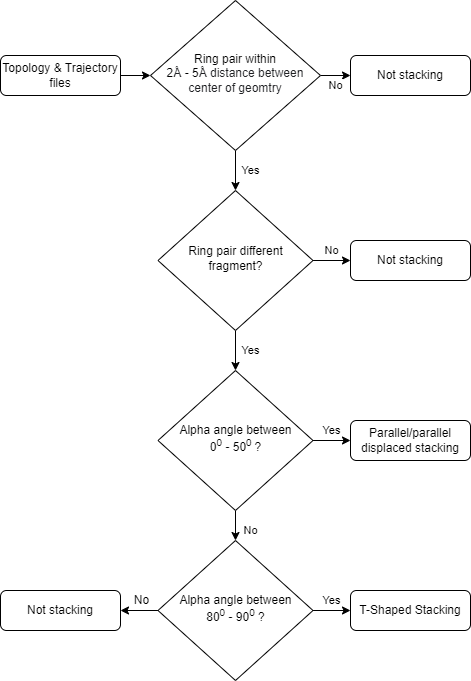

The diagram above was exported from draw.io. Its source (the exported page's mxGraphModel, read from the mxfile embedded in the PNG):
<mxGraphModel dx="1422" dy="794" grid="1" gridSize="10" guides="1" tooltips="1" connect="1" arrows="1" fold="1" page="1" pageScale="1" pageWidth="827" pageHeight="1169" math="0" shadow="0">
  <root>
    <mxCell id="WIyWlLk6GJQsqaUBKTNV-0" />
    <mxCell id="WIyWlLk6GJQsqaUBKTNV-1" parent="WIyWlLk6GJQsqaUBKTNV-0" />
    <mxCell id="8sdQmG74bBs1ZngNfr4Y-16" style="edgeStyle=orthogonalEdgeStyle;rounded=0;orthogonalLoop=1;jettySize=auto;html=1;exitX=1;exitY=0.5;exitDx=0;exitDy=0;entryX=0;entryY=0.5;entryDx=0;entryDy=0;" edge="1" parent="WIyWlLk6GJQsqaUBKTNV-1" source="WIyWlLk6GJQsqaUBKTNV-3" target="WIyWlLk6GJQsqaUBKTNV-6">
      <mxGeometry relative="1" as="geometry" />
    </mxCell>
    <mxCell id="WIyWlLk6GJQsqaUBKTNV-3" value="Topology &amp;amp; Trajectory files" style="rounded=1;whiteSpace=wrap;html=1;fontSize=12;glass=0;strokeWidth=1;shadow=0;" parent="WIyWlLk6GJQsqaUBKTNV-1" vertex="1">
      <mxGeometry x="10" y="125" width="120" height="40" as="geometry" />
    </mxCell>
    <mxCell id="8sdQmG74bBs1ZngNfr4Y-14" value="Yes" style="edgeStyle=orthogonalEdgeStyle;rounded=0;orthogonalLoop=1;jettySize=auto;html=1;exitX=0.5;exitY=1;exitDx=0;exitDy=0;entryX=0.5;entryY=0;entryDx=0;entryDy=0;" edge="1" parent="WIyWlLk6GJQsqaUBKTNV-1" source="WIyWlLk6GJQsqaUBKTNV-6" target="WIyWlLk6GJQsqaUBKTNV-10">
      <mxGeometry y="15" relative="1" as="geometry">
        <mxPoint as="offset" />
      </mxGeometry>
    </mxCell>
    <mxCell id="8sdQmG74bBs1ZngNfr4Y-15" value="No" style="edgeStyle=orthogonalEdgeStyle;rounded=0;orthogonalLoop=1;jettySize=auto;html=1;exitX=1;exitY=0.5;exitDx=0;exitDy=0;" edge="1" parent="WIyWlLk6GJQsqaUBKTNV-1" source="WIyWlLk6GJQsqaUBKTNV-6" target="WIyWlLk6GJQsqaUBKTNV-7">
      <mxGeometry y="10" relative="1" as="geometry">
        <mxPoint as="offset" />
      </mxGeometry>
    </mxCell>
    <mxCell id="WIyWlLk6GJQsqaUBKTNV-6" value="&lt;font style=&quot;font-size: 12px;&quot;&gt;Ring pair within &lt;br&gt;2&lt;span style=&quot;color: rgb(32, 33, 36); text-align: left; background-color: rgb(255, 255, 255);&quot;&gt;Å&amp;nbsp;&lt;/span&gt;- 5&lt;span style=&quot;color: rgb(32, 33, 36); text-align: left; background-color: rgb(255, 255, 255);&quot;&gt;Å distance between center of geomtry&lt;/span&gt;&lt;/font&gt;" style="rhombus;whiteSpace=wrap;html=1;shadow=0;fontFamily=Helvetica;fontSize=12;align=center;strokeWidth=1;spacing=6;spacingTop=-4;" parent="WIyWlLk6GJQsqaUBKTNV-1" vertex="1">
      <mxGeometry x="160" y="70" width="170" height="150" as="geometry" />
    </mxCell>
    <mxCell id="WIyWlLk6GJQsqaUBKTNV-7" value="Not stacking" style="rounded=1;whiteSpace=wrap;html=1;fontSize=12;glass=0;strokeWidth=1;shadow=0;" parent="WIyWlLk6GJQsqaUBKTNV-1" vertex="1">
      <mxGeometry x="360" y="125" width="120" height="40" as="geometry" />
    </mxCell>
    <mxCell id="8sdQmG74bBs1ZngNfr4Y-12" value="Yes" style="edgeStyle=orthogonalEdgeStyle;rounded=0;orthogonalLoop=1;jettySize=auto;html=1;exitX=0.5;exitY=1;exitDx=0;exitDy=0;entryX=0.5;entryY=0;entryDx=0;entryDy=0;" edge="1" parent="WIyWlLk6GJQsqaUBKTNV-1" source="WIyWlLk6GJQsqaUBKTNV-10" target="8sdQmG74bBs1ZngNfr4Y-0">
      <mxGeometry y="15" relative="1" as="geometry">
        <mxPoint as="offset" />
      </mxGeometry>
    </mxCell>
    <mxCell id="8sdQmG74bBs1ZngNfr4Y-13" value="No" style="edgeStyle=orthogonalEdgeStyle;rounded=0;orthogonalLoop=1;jettySize=auto;html=1;exitX=1;exitY=0.5;exitDx=0;exitDy=0;entryX=0;entryY=0.5;entryDx=0;entryDy=0;" edge="1" parent="WIyWlLk6GJQsqaUBKTNV-1" source="WIyWlLk6GJQsqaUBKTNV-10" target="WIyWlLk6GJQsqaUBKTNV-12">
      <mxGeometry x="-0.0667" y="10" relative="1" as="geometry">
        <mxPoint x="1" as="offset" />
      </mxGeometry>
    </mxCell>
    <mxCell id="WIyWlLk6GJQsqaUBKTNV-10" value="Ring pair different fragment?" style="rhombus;whiteSpace=wrap;html=1;shadow=0;fontFamily=Helvetica;fontSize=12;align=center;strokeWidth=1;spacing=6;spacingTop=-4;" parent="WIyWlLk6GJQsqaUBKTNV-1" vertex="1">
      <mxGeometry x="167.5" y="260" width="155" height="140" as="geometry" />
    </mxCell>
    <mxCell id="WIyWlLk6GJQsqaUBKTNV-12" value="Not stacking" style="rounded=1;whiteSpace=wrap;html=1;fontSize=12;glass=0;strokeWidth=1;shadow=0;" parent="WIyWlLk6GJQsqaUBKTNV-1" vertex="1">
      <mxGeometry x="360" y="310" width="120" height="40" as="geometry" />
    </mxCell>
    <mxCell id="8sdQmG74bBs1ZngNfr4Y-2" value="Yes" style="edgeStyle=orthogonalEdgeStyle;rounded=0;orthogonalLoop=1;jettySize=auto;html=1;entryX=0;entryY=0.5;entryDx=0;entryDy=0;" edge="1" parent="WIyWlLk6GJQsqaUBKTNV-1" source="8sdQmG74bBs1ZngNfr4Y-0" target="8sdQmG74bBs1ZngNfr4Y-3">
      <mxGeometry x="0.0588" y="10" relative="1" as="geometry">
        <mxPoint x="370" y="510" as="targetPoint" />
        <mxPoint y="-20" as="offset" />
      </mxGeometry>
    </mxCell>
    <mxCell id="8sdQmG74bBs1ZngNfr4Y-11" value="No" style="edgeStyle=orthogonalEdgeStyle;rounded=0;orthogonalLoop=1;jettySize=auto;html=1;exitX=0.5;exitY=1;exitDx=0;exitDy=0;entryX=0.5;entryY=0;entryDx=0;entryDy=0;" edge="1" parent="WIyWlLk6GJQsqaUBKTNV-1" source="8sdQmG74bBs1ZngNfr4Y-0" target="8sdQmG74bBs1ZngNfr4Y-4">
      <mxGeometry x="0.3333" y="15" relative="1" as="geometry">
        <mxPoint as="offset" />
      </mxGeometry>
    </mxCell>
    <mxCell id="8sdQmG74bBs1ZngNfr4Y-0" value="Alpha angle between &lt;br&gt;0&lt;sup&gt;0&lt;/sup&gt; - 50&lt;sup&gt;0&amp;nbsp;&lt;/sup&gt;?" style="rhombus;whiteSpace=wrap;html=1;shadow=0;fontFamily=Helvetica;fontSize=12;align=center;strokeWidth=1;spacing=6;spacingTop=-4;" vertex="1" parent="WIyWlLk6GJQsqaUBKTNV-1">
      <mxGeometry x="167.5" y="440" width="155" height="140" as="geometry" />
    </mxCell>
    <mxCell id="8sdQmG74bBs1ZngNfr4Y-3" value="Parallel/parallel displaced stacking" style="rounded=1;whiteSpace=wrap;html=1;fontSize=12;glass=0;strokeWidth=1;shadow=0;" vertex="1" parent="WIyWlLk6GJQsqaUBKTNV-1">
      <mxGeometry x="360" y="490" width="120" height="40" as="geometry" />
    </mxCell>
    <mxCell id="8sdQmG74bBs1ZngNfr4Y-9" value="Yes" style="edgeStyle=orthogonalEdgeStyle;rounded=0;orthogonalLoop=1;jettySize=auto;html=1;entryX=0;entryY=0.5;entryDx=0;entryDy=0;" edge="1" parent="WIyWlLk6GJQsqaUBKTNV-1" source="8sdQmG74bBs1ZngNfr4Y-4" target="8sdQmG74bBs1ZngNfr4Y-10">
      <mxGeometry x="0.0588" y="10" relative="1" as="geometry">
        <mxPoint x="360" y="680" as="targetPoint" />
        <mxPoint y="-20" as="offset" />
      </mxGeometry>
    </mxCell>
    <mxCell id="8sdQmG74bBs1ZngNfr4Y-21" value="No" style="edgeStyle=orthogonalEdgeStyle;rounded=0;orthogonalLoop=1;jettySize=auto;html=1;exitX=0;exitY=0.5;exitDx=0;exitDy=0;entryX=1;entryY=0.5;entryDx=0;entryDy=0;fontFamily=Helvetica;fontSize=12;" edge="1" parent="WIyWlLk6GJQsqaUBKTNV-1" source="8sdQmG74bBs1ZngNfr4Y-4" target="8sdQmG74bBs1ZngNfr4Y-19">
      <mxGeometry x="-0.0667" y="-10" relative="1" as="geometry">
        <mxPoint as="offset" />
      </mxGeometry>
    </mxCell>
    <mxCell id="8sdQmG74bBs1ZngNfr4Y-4" value="Alpha angle between &lt;br&gt;80&lt;sup&gt;0&lt;/sup&gt; - 90&lt;sup&gt;0&lt;/sup&gt; ?" style="rhombus;whiteSpace=wrap;html=1;shadow=0;fontFamily=Helvetica;fontSize=12;align=center;strokeWidth=1;spacing=6;spacingTop=-4;" vertex="1" parent="WIyWlLk6GJQsqaUBKTNV-1">
      <mxGeometry x="167.5" y="610" width="155" height="140" as="geometry" />
    </mxCell>
    <mxCell id="8sdQmG74bBs1ZngNfr4Y-10" value="T-Shaped Stacking" style="rounded=1;whiteSpace=wrap;html=1;fontSize=12;glass=0;strokeWidth=1;shadow=0;" vertex="1" parent="WIyWlLk6GJQsqaUBKTNV-1">
      <mxGeometry x="360" y="660" width="120" height="40" as="geometry" />
    </mxCell>
    <mxCell id="8sdQmG74bBs1ZngNfr4Y-19" value="Not stacking" style="rounded=1;whiteSpace=wrap;html=1;fontSize=12;glass=0;strokeWidth=1;shadow=0;" vertex="1" parent="WIyWlLk6GJQsqaUBKTNV-1">
      <mxGeometry x="10" y="660" width="120" height="40" as="geometry" />
    </mxCell>
  </root>
</mxGraphModel>